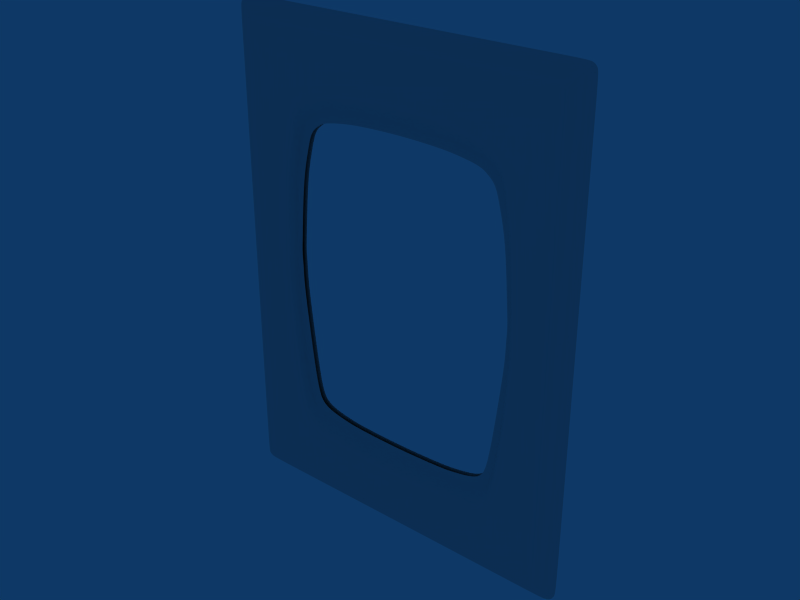 # Source: Ame_V.blend  (saved by Blender 2.49.2; exported with 4.5.12 LTS)
import bpy
from mathutils import Matrix  # noqa: F401  (used for matrix-valued properties, if any)

bpy.ops.wm.read_factory_settings(use_empty=True)
scene = bpy.context.scene
scene.name = 'Scene'

# ---- collections
col_collection_1 = bpy.data.collections.new('Collection 1'); scene.collection.children.link(col_collection_1)

# ---- world
world_world = bpy.data.worlds.new('World'); scene.world = world_world
world_world.color = (0.05656, 0.2208, 0.4)
world_world.use_sun_shadow = False
world_world.sun_shadow_jitter_overblur = 0.0
world_world.cycles.sampling_method = 'MANUAL'
world_world.cycles.sample_map_resolution = 256

# ---- meshes
me_cube = bpy.data.meshes.new('Cube')
me_cube.from_pydata([(-19.55, -1.077, 54.36), (19.55, -1.077, 54.36), (-19.55, 1.077, 54.36), (19.55, 1.077, 54.36), (-19.55, -1.077, 0.6787), (19.55, -1.077, 0.6787), (-19.55, 1.077, 0.6787), (19.55, 1.077, 0.6787), (-18.37, -1.745, 53.14), (18.37, -1.745, 53.14), (-18.37, 1.745, 53.14), (18.37, 1.745, 53.14), (-18.37, -1.745, 1.9), (18.37, -1.745, 1.9), (-18.37, 1.745, 1.9), (18.37, 1.745, 1.9), (-19.9, -0.2373, 54.76), (19.9, -0.2373, 54.76), (-19.9, 0.2373, 54.76), (19.9, 0.2373, 54.76), (-19.9, -0.2373, 0.2795), (19.9, -0.2373, 0.2795), (-19.9, 0.2373, 0.2795), (19.9, 0.2373, 0.2795), (-19.85, -1.12e-08, 54.71), (19.85, -1.12e-08, 54.71), (-19.85, -1.12e-08, 0.3306), (19.85, -1.12e-08, 0.3306), (-19.74, -0.6329, 54.57), (19.74, -0.6329, 54.57), (-19.74, 0.6329, 54.57), (19.74, 0.6329, 54.57), (-19.74, -0.6329, 0.4702), (19.74, -0.6329, 0.4702), (-19.74, 0.6329, 0.4702), (19.74, 0.6329, 0.4702), (-18.99, -1.461, 53.79), (18.99, -1.461, 53.79), (-18.99, 1.461, 53.79), (18.99, 1.461, 53.79), (-18.99, -1.461, 1.25), (18.99, -1.461, 1.25), (-18.99, 1.461, 1.25), (18.99, 1.461, 1.25), (-18.36, -1.724, 52.81), (18.36, -1.724, 52.81), (-18.36, 1.724, 52.81), (18.36, 1.724, 52.81), (-18.36, -1.724, 2.229), (18.36, -1.724, 2.229), (-18.36, 1.724, 2.229), (18.36, 1.724, 2.229), (-20.13, -0.2373, 54.16), (20.13, -0.2373, 54.16), (-20.13, 0.2373, 54.16), (20.13, 0.2373, 54.16), (-20.13, -0.2373, 0.8818), (20.13, -0.2373, 0.8818), (-20.13, 0.2373, 0.8818), (20.13, 0.2373, 0.8818), (-20.01, -0.6329, 54.07), (20.01, -0.6329, 54.07), (-20.01, 0.6329, 54.07), (20.01, 0.6329, 54.07), (-20.01, -0.6329, 0.9677), (20.01, -0.6329, 0.9677), (-20.01, 0.6329, 0.9677), (20.01, 0.6329, 0.9677), (-18.01, -1.724, 53.15), (18.01, -1.724, 53.15), (-18.01, 1.724, 53.15), (18.01, 1.724, 53.15), (-18.01, -1.724, 1.886), (18.01, -1.724, 1.886), (-18.01, 1.724, 1.886), (18.01, 1.724, 1.886), (-19.39, -1.12e-08, 55.01), (19.39, -1.12e-08, 55.01), (-19.39, -1.12e-08, 0.03264), (19.39, -1.12e-08, 0.03264), (-18.01, -1.724, 52.81), (18.01, -1.724, 52.81), (-18.01, 1.724, 52.81), (18.01, 1.724, 52.81), (-18.01, -1.724, 2.229), (18.01, -1.724, 2.229), (-18.01, 1.724, 2.229), (18.01, 1.724, 2.229), (-19.12, -1.056, 54.59), (19.12, -1.056, 54.59), (-19.12, 1.056, 54.59), (19.12, 1.056, 54.59), (-19.12, -1.056, 0.453), (19.12, -1.056, 0.453), (-19.12, 1.056, 0.453), (19.12, 1.056, 0.453), (-18.59, -1.44, 53.9), (18.59, -1.44, 53.9), (-18.59, 1.44, 53.9), (18.59, 1.44, 53.9), (-18.59, -1.44, 1.137), (18.59, -1.44, 1.137), (-18.59, 1.44, 1.137), (18.59, 1.44, 1.137), (-19.39, -0.2373, 55.01), (19.39, -0.2373, 55.01), (-19.39, 0.2373, 55.01), (19.39, 0.2373, 55.01), (-19.39, -0.2373, 0.03264), (19.39, -0.2373, 0.03264), (-19.39, 0.2373, 0.03264), (19.39, 0.2373, 0.03264), (-19.29, -0.6329, 54.86), (19.29, -0.6329, 54.86), (-19.29, 0.6329, 54.86), (19.29, 0.6329, 54.86), (-19.29, -0.6329, 0.1813), (19.29, -0.6329, 0.1813), (-19.29, 0.6329, 0.1813), (19.29, 0.6329, 0.1813), (-18.18, -1.735, 53.15), (18.18, -1.735, 53.15), (-18.18, 1.735, 53.15), (18.18, 1.735, 53.15), (-18.18, -1.735, 1.893), (18.18, -1.735, 1.893), (-18.18, 1.735, 1.893), (18.18, 1.735, 1.893), (-19.33, -1.067, 54.47), (19.33, -1.067, 54.47), (-19.33, 1.067, 54.47), (19.33, 1.067, 54.47), (-19.33, -1.067, 0.5675), (19.33, -1.067, 0.5675), (-19.33, 1.067, 0.5675), (19.33, 1.067, 0.5675), (-19.69, -0.2373, 54.89), (19.69, -0.2373, 54.89), (-19.69, 0.2373, 54.89), (19.69, 0.2373, 54.89), (-19.69, -0.2373, 0.1482), (19.69, -0.2373, 0.1482), (-19.69, 0.2373, 0.1482), (19.69, 0.2373, 0.1482), (-18.79, -1.451, 53.85), (18.79, -1.451, 53.85), (-18.79, 1.451, 53.85), (18.79, 1.451, 53.85), (-18.79, -1.451, 1.193), (18.79, -1.451, 1.193), (-18.79, 1.451, 1.193), (18.79, 1.451, 1.193), (-19.52, -0.6329, 54.7), (19.52, -0.6329, 54.7), (-19.52, 0.6329, 54.7), (19.52, 0.6329, 54.7), (-19.52, -0.6329, 0.3369), (19.52, -0.6329, 0.3369), (-19.52, 0.6329, 0.3369), (19.52, 0.6329, 0.3369), (-19.62, -1.12e-08, 54.85), (19.62, -1.12e-08, 54.85), (-19.62, -1.12e-08, 0.1913), (19.62, -1.12e-08, 0.1913), (-19.71, -1.068, 54.19), (19.71, -1.068, 54.19), (-19.71, 1.068, 54.19), (19.71, 1.068, 54.19), (-19.71, -1.068, 0.8459), (19.71, -1.068, 0.8459), (-19.71, 1.068, 0.8459), (19.71, 1.068, 0.8459), (-18.36, -1.736, 52.99), (18.36, -1.736, 52.99), (-18.36, 1.736, 52.99), (18.36, 1.736, 52.99), (-18.36, -1.736, 2.046), (18.36, -1.736, 2.046), (-18.36, 1.736, 2.046), (18.36, 1.736, 2.046), (-20.04, -0.2373, 54.52), (20.04, -0.2373, 54.52), (-20.04, 0.2373, 54.52), (20.04, 0.2373, 54.52), (-20.04, -0.2373, 0.5215), (20.04, -0.2373, 0.5215), (-20.04, 0.2373, 0.5215), (20.04, 0.2373, 0.5215), (-19.97, -1.12e-08, 54.52), (19.97, -1.12e-08, 54.52), (-19.97, -1.12e-08, 0.5215), (19.97, -1.12e-08, 0.5215), (-19.9, -0.6329, 54.39), (19.9, -0.6329, 54.39), (-19.9, 0.6329, 54.39), (19.9, 0.6329, 54.39), (-19.9, -0.6329, 0.65), (19.9, -0.6329, 0.65), (-19.9, 0.6329, 0.65), (19.9, 0.6329, 0.65), (-19.11, -1.452, 53.63), (19.11, -1.452, 53.63), (-19.11, 1.452, 53.63), (19.11, 1.452, 53.63), (-19.11, -1.452, 1.41), (19.11, -1.452, 1.41), (-19.11, 1.452, 1.41), (19.11, 1.452, 1.41), (-18.01, -1.724, 53.0), (18.01, -1.724, 53.0), (-18.01, 1.724, 53.0), (18.01, 1.724, 53.0), (-18.01, -1.724, 2.039), (18.01, -1.724, 2.039), (-18.01, 1.724, 2.039), (18.01, 1.724, 2.039), (-18.18, -1.73, 53.0), (18.18, -1.73, 53.0), (-18.18, 1.73, 53.0), (18.18, 1.73, 53.0), (-18.18, -1.73, 2.043), (18.18, -1.73, 2.043), (-18.18, 1.73, 2.043), (18.18, 1.73, 2.043), (-19.11, -1.44, 53.41), (19.11, -1.44, 53.41), (-19.11, 1.44, 53.41), (19.11, 1.44, 53.41), (-19.11, -1.44, 1.628), (19.11, -1.44, 1.628), (-19.11, 1.44, 1.628), (19.11, 1.44, 1.628), (-20.13, -1.12e-08, 54.16), (20.13, -1.12e-08, 54.16), (-20.13, -1.12e-08, 0.8818), (20.13, -1.12e-08, 0.8818), (-19.83, -1.056, 53.91), (19.83, -1.056, 53.91), (-19.83, 1.056, 53.91), (19.83, 1.056, 53.91), (-19.83, -1.056, 1.132), (19.83, -1.056, 1.132), (-19.83, 1.056, 1.132), (19.83, 1.056, 1.132), (-18.18, -1.724, 52.81), (18.18, -1.724, 52.81), (-18.18, 1.724, 52.81), (18.18, 1.724, 52.81), (-18.18, -1.724, 2.229), (18.18, -1.724, 2.229), (-18.18, 1.724, 2.229), (18.18, 1.724, 2.229), (-12.04, -1.76, 45.78), (12.04, -1.76, 45.78), (-12.04, 1.76, 45.78), (12.04, 1.76, 45.78), (-12.04, -1.76, 8.616), (12.04, -1.76, 8.616), (-12.04, 1.76, 8.616), (12.04, 1.76, 8.616), (0.0, -1.12e-08, 55.01), (0.0, -1.12e-08, 0.03264), (0.0, -1.724, 52.81), (0.0, 1.724, 52.81), (0.0, -1.724, 2.229), (0.0, 1.724, 2.229), (0.0, -1.724, 53.15), (0.0, 1.724, 53.15), (0.0, -1.724, 1.886), (0.0, 1.724, 1.886), (0.0, -1.724, 53.0), (0.0, 1.724, 53.0), (0.0, -1.724, 2.039), (0.0, 1.724, 2.039), (0.0, -1.44, 53.9), (0.0, 1.44, 53.9), (0.0, -1.44, 1.137), (0.0, 1.44, 1.137), (0.0, -0.2373, 55.01), (0.0, 0.2373, 55.01), (0.0, -0.2373, 0.03264), (0.0, 0.2373, 0.03264), (0.0, -1.056, 54.59), (0.0, 1.056, 54.59), (0.0, -1.056, 0.453), (0.0, 1.056, 0.453), (0.0, -0.6329, 54.86), (0.0, 0.6329, 54.86), (0.0, -0.6329, 0.1813), (0.0, 0.6329, 0.1813), (0.0, -1.785, 47.98), (0.0, 1.785, 47.98), (0.0, -1.785, 6.791), (0.0, 1.785, 6.791), (-8.75, -1.12e-08, 55.01), (8.75, -1.12e-08, 55.01), (-8.75, -1.12e-08, 0.03264), (8.75, -1.12e-08, 0.03264), (-8.75, -1.724, 52.81), (8.75, -1.724, 52.81), (-8.75, 1.724, 52.81), (8.75, 1.724, 52.81), (-8.75, -1.724, 2.229), (8.75, -1.724, 2.229), (-8.75, 1.724, 2.229), (8.75, 1.724, 2.229), (-8.75, -1.724, 53.15), (8.75, -1.724, 53.15), (-8.75, 1.724, 53.15), (8.75, 1.724, 53.15), (-8.75, -1.724, 1.886), (8.75, -1.724, 1.886), (-8.75, 1.724, 1.886), (8.75, 1.724, 1.886), (-8.75, -1.724, 53.0), (8.75, -1.724, 53.0), (-8.75, 1.724, 53.0), (8.75, 1.724, 53.0), (-8.75, -1.724, 2.039), (8.75, -1.724, 2.039), (-8.75, 1.724, 2.039), (8.75, 1.724, 2.039), (-8.75, -1.44, 53.9), (8.75, -1.44, 53.9), (-8.75, 1.44, 53.9), (8.75, 1.44, 53.9), (-8.75, -1.44, 1.137), (8.75, -1.44, 1.137), (-8.75, 1.44, 1.137), (8.75, 1.44, 1.137), (-8.75, -0.2373, 55.01), (8.75, -0.2373, 55.01), (-8.75, 0.2373, 55.01), (8.75, 0.2373, 55.01), (-8.75, -0.2373, 0.03264), (8.75, -0.2373, 0.03264), (-8.75, 0.2373, 0.03264), (8.75, 0.2373, 0.03264), (-8.75, -1.056, 54.59), (8.75, -1.056, 54.59), (-8.75, 1.056, 54.59), (8.75, 1.056, 54.59), (-8.75, -1.056, 0.453), (8.75, -1.056, 0.453), (-8.75, 1.056, 0.453), (8.75, 1.056, 0.453), (-8.75, -0.6329, 54.86), (8.75, -0.6329, 54.86), (-8.75, 0.6329, 54.86), (8.75, 0.6329, 54.86), (-8.75, -0.6329, 0.1813), (8.75, -0.6329, 0.1813), (-8.75, 0.6329, 0.1813), (8.75, 0.6329, 0.1813), (-7.06, -1.769, 47.53), (7.06, -1.769, 47.53), (-7.06, 1.769, 47.53), (7.06, 1.769, 47.53), (-7.06, -1.769, 7.177), (7.06, -1.769, 7.177), (-7.06, 1.769, 7.177), (7.06, 1.769, 7.177), (-19.11, -1.44, 27.52), (19.11, -1.44, 27.52), (-19.11, 1.44, 27.52), (19.11, 1.44, 27.52), (-20.13, -1.12e-08, 27.52), (20.13, -1.12e-08, 27.52), (-19.83, -1.056, 27.52), (19.83, -1.056, 27.52), (-19.83, 1.056, 27.52), (19.83, 1.056, 27.52), (-18.18, -1.724, 27.52), (18.18, -1.724, 27.52), (-18.18, 1.724, 27.52), (18.18, 1.724, 27.52), (-18.36, -1.724, 27.52), (18.36, -1.724, 27.52), (-18.36, 1.724, 27.52), (18.36, 1.724, 27.52), (-20.13, -0.2373, 27.52), (20.13, -0.2373, 27.52), (-20.13, 0.2373, 27.52), (20.13, 0.2373, 27.52), (-20.01, -0.6329, 27.52), (20.01, -0.6329, 27.52), (-20.01, 0.6329, 27.52), (20.01, 0.6329, 27.52), (-18.01, -1.724, 27.52), (18.01, -1.724, 27.52), (-18.01, 1.724, 27.52), (18.01, 1.724, 27.52), (-14.37, -1.753, 25.31), (14.37, -1.753, 25.31), (-14.37, 1.753, 25.31), (14.37, 1.753, 25.31), (-19.11, -1.44, 45.13), (19.11, -1.44, 45.13), (-19.11, 1.44, 45.13), (19.11, 1.44, 45.13), (-19.11, -1.44, 9.045), (19.11, -1.44, 9.045), (-19.11, 1.44, 9.045), (19.11, 1.44, 9.045), (-20.13, -1.12e-08, 45.13), (20.13, -1.12e-08, 45.13), (-19.83, -1.056, 45.13), (19.83, -1.056, 45.13), (-19.83, 1.056, 45.13), (19.83, 1.056, 45.13), (-18.18, -1.724, 45.13), (18.18, -1.724, 45.13), (-18.18, 1.724, 45.13), (18.18, 1.724, 45.13), (-18.36, -1.724, 45.13), (18.36, -1.724, 45.13), (-18.36, 1.724, 45.13), (18.36, 1.724, 45.13), (-20.13, -0.2373, 45.13), (20.13, -0.2373, 45.13), (-20.13, 0.2373, 45.13), (20.13, 0.2373, 45.13), (-20.01, -0.6329, 45.13), (20.01, -0.6329, 45.13), (-20.01, 0.6329, 45.13), (20.01, 0.6329, 45.13), (-18.01, -1.724, 45.13), (18.01, -1.724, 45.13), (-18.01, 1.724, 45.13), (18.01, 1.724, 45.13), (-13.21, -1.753, 41.98), (13.21, -1.753, 41.98), (-13.21, 1.753, 41.98), (13.21, 1.753, 41.98), (-15.49, -1.12e-08, 55.01), (15.49, -1.12e-08, 55.01), (-15.49, -1.12e-08, 0.03264), (15.49, -1.12e-08, 0.03264), (-14.83, -1.724, 52.81), (14.83, -1.724, 52.81), (-14.83, 1.724, 52.81), (14.83, 1.724, 52.81), (-14.83, -1.724, 2.229), (14.83, -1.724, 2.229), (-14.83, 1.724, 2.229), (14.83, 1.724, 2.229), (-14.83, -1.724, 53.15), (14.83, -1.724, 53.15), (-14.83, 1.724, 53.15), (14.83, 1.724, 53.15), (-14.83, -1.724, 1.886), (14.83, -1.724, 1.886), (-14.83, 1.724, 1.886), (14.83, 1.724, 1.886), (-14.83, -1.724, 53.0), (14.83, -1.724, 53.0), (-14.83, 1.724, 53.0), (14.83, 1.724, 53.0), (-14.83, -1.724, 2.039), (14.83, -1.724, 2.039), (-14.83, 1.724, 2.039), (14.83, 1.724, 2.039), (-15.1, -1.44, 53.9), (15.1, -1.44, 53.9), (-15.1, 1.44, 53.9), (15.1, 1.44, 53.9), (-15.1, -1.44, 1.137), (15.1, -1.44, 1.137), (-15.1, 1.44, 1.137), (15.1, 1.44, 1.137), (-15.49, -0.2373, 55.01), (15.49, -0.2373, 55.01), (-15.49, 0.2373, 55.01), (15.49, 0.2373, 55.01), (-15.49, -0.2373, 0.03264), (15.49, -0.2373, 0.03264), (-15.49, 0.2373, 0.03264), (15.49, 0.2373, 0.03264), (-15.36, -1.056, 54.59), (15.36, -1.056, 54.59), (-15.36, 1.056, 54.59), (15.36, 1.056, 54.59), (-15.36, -1.056, 0.453), (15.36, -1.056, 0.453), (-15.36, 1.056, 0.453), (15.36, 1.056, 0.453), (-15.44, -0.6329, 54.86), (15.44, -0.6329, 54.86), (-15.44, 0.6329, 54.86), (15.44, 0.6329, 54.86), (-15.44, -0.6329, 0.1813), (15.44, -0.6329, 0.1813), (-15.44, 0.6329, 0.1813), (15.44, 0.6329, 0.1813), (-10.77, -1.775, 46.69), (10.77, -1.775, 46.69), (-10.77, 1.775, 46.69), (10.77, 1.775, 46.69), (-10.83, -1.775, 7.649), (10.83, -1.775, 7.649), (-10.83, 1.775, 7.649), (10.83, 1.775, 7.649), (-19.11, -1.44, 49.68), (19.11, -1.44, 49.68), (-19.11, 1.44, 49.68), (19.11, 1.44, 49.68), (-20.13, -1.12e-08, 50.06), (20.13, -1.12e-08, 50.06), (-19.83, -1.056, 49.93), (19.83, -1.056, 49.93), (-19.83, 1.056, 49.93), (19.83, 1.056, 49.93), (-18.18, -1.724, 49.38), (18.18, -1.724, 49.38), (-18.18, 1.724, 49.38), (18.18, 1.724, 49.38), (-18.36, -1.724, 49.38), (18.36, -1.724, 49.38), (-18.36, 1.724, 49.38), (18.36, 1.724, 49.38), (-20.13, -0.2373, 50.06), (20.13, -0.2373, 50.06), (-20.13, 0.2373, 50.06), (20.13, 0.2373, 50.06), (-20.01, -0.6329, 50.01), (20.01, -0.6329, 50.01), (-20.01, 0.6329, 50.01), (20.01, 0.6329, 50.01), (-18.01, -1.724, 49.38), (18.01, -1.724, 49.38), (-18.01, 1.724, 49.38), (18.01, 1.724, 49.38), (-12.85, -1.776, 44.27), (12.85, -1.776, 44.27), (-12.85, 1.776, 44.27), (12.85, 1.776, 44.27), (-12.23, -1.76, 46.0), (12.23, -1.76, 46.0), (-12.23, 1.76, 46.0), (12.23, 1.76, 46.0), (-12.23, -1.76, 8.391), (12.23, -1.76, 8.391), (-12.23, 1.76, 8.391), (12.23, 1.76, 8.391), (0.0, -1.785, 48.19), (0.0, 1.785, 48.19), (0.0, -1.785, 6.583), (0.0, 1.785, 6.583), (-7.06, -1.769, 47.74), (7.06, -1.769, 47.74), (-7.06, 1.769, 47.74), (7.06, 1.769, 47.74), (-7.06, -1.769, 6.963), (7.06, -1.769, 6.963), (-7.06, 1.769, 6.963), (7.06, 1.769, 6.963), (-14.62, -1.753, 25.3), (14.62, -1.753, 25.3), (-14.62, 1.753, 25.3), (14.62, 1.753, 25.3), (-13.4, -1.753, 42.05), (13.4, -1.753, 42.05), (-13.4, 1.753, 42.05), (13.4, 1.753, 42.05), (-10.94, -1.776, 46.91), (10.94, -1.776, 46.91), (-10.94, 1.776, 46.91), (10.94, 1.776, 46.91), (-10.92, -1.776, 7.461), (10.92, -1.776, 7.461), (-10.92, 1.776, 7.461), (10.92, 1.776, 7.461), (-13.04, -1.777, 44.4), (13.04, -1.777, 44.4), (-13.04, 1.777, 44.4), (13.04, 1.777, 44.4), (-19.11, -1.44, 33.65), (19.11, -1.44, 33.65), (-19.11, 1.44, 33.65), (19.11, 1.44, 33.65), (-20.13, -1.12e-08, 33.65), (20.13, -1.12e-08, 33.65), (-19.83, -1.056, 33.65), (19.83, -1.056, 33.65), (-19.83, 1.056, 33.65), (19.83, 1.056, 33.65), (-18.18, -1.724, 33.65), (18.18, -1.724, 33.65), (-18.18, 1.724, 33.65), (18.18, 1.724, 33.65), (-18.18, -1.724, 9.345), (18.18, -1.724, 9.345), (-18.18, 1.724, 9.345), (18.18, 1.724, 9.345), (-18.36, -1.724, 33.65), (18.36, -1.724, 33.65), (-18.36, 1.724, 33.65), (18.36, 1.724, 33.65), (-20.13, -0.2373, 33.65), (20.13, -0.2373, 33.65), (-20.13, 0.2373, 33.65), (20.13, 0.2373, 33.65), (-20.13, -0.2373, 8.672), (20.13, -0.2373, 8.672), (-20.13, 0.2373, 8.672), (20.13, 0.2373, 8.672), (-20.01, -0.6329, 33.65), (20.01, -0.6329, 33.65), (-20.01, 0.6329, 33.65), (20.01, 0.6329, 33.65), (-18.01, -1.724, 33.65), (18.01, -1.724, 33.65), (-18.01, 1.724, 33.65), (18.01, 1.724, 33.65), (-14.28, -1.753, 31.11), (14.28, -1.753, 31.11), (-14.28, 1.753, 31.11), (14.28, 1.753, 31.11), (-13.01, -1.776, 10.29), (13.01, -1.776, 10.29), (-13.01, 1.776, 10.29), (13.01, 1.776, 10.29), (-14.53, -1.753, 31.13), (14.53, -1.753, 31.13), (-14.53, 1.753, 31.13), (14.53, 1.753, 31.13), (-19.11, -1.44, 41.7), (19.11, -1.44, 41.7), (-19.11, 1.44, 41.7), (19.11, 1.44, 41.7), (-20.13, -1.12e-08, 41.7), (20.13, -1.12e-08, 41.7), (-19.83, -1.056, 41.7), (19.83, -1.056, 41.7), (-19.83, 1.056, 41.7), (19.83, 1.056, 41.7), (-18.18, -1.724, 41.7), (18.18, -1.724, 41.7), (-18.18, 1.724, 41.7), (18.18, 1.724, 41.7), (-18.36, -1.724, 41.7), (18.36, -1.724, 41.7), (-18.36, 1.724, 41.7), (18.36, 1.724, 41.7), (-18.36, -1.724, 9.345), (18.36, -1.724, 9.345), (-18.36, 1.724, 9.345), (18.36, 1.724, 9.345), (-20.13, -0.2373, 41.7), (20.13, -0.2373, 41.7), (-20.13, 0.2373, 41.7), (20.13, 0.2373, 41.7), (-20.01, -0.6329, 41.7), (20.01, -0.6329, 41.7), (-20.01, 0.6329, 41.7), (20.01, 0.6329, 41.7), (-20.01, -0.6329, 8.715), (20.01, -0.6329, 8.715), (-20.01, 0.6329, 8.715), (20.01, 0.6329, 8.715), (-18.01, -1.724, 41.7), (18.01, -1.724, 41.7), (-18.01, 1.724, 41.7), (18.01, 1.724, 41.7), (-13.82, -1.766, 38.74), (13.82, -1.766, 38.74), (-13.82, 1.766, 38.74), (13.82, 1.766, 38.74), (-14.05, -1.766, 38.8), (14.05, -1.766, 38.8), (-14.05, 1.766, 38.8), (14.05, 1.766, 38.8), (-6.169, -1.12e-08, 55.01), (6.169, -1.12e-08, 55.01), (-6.169, -1.12e-08, 0.03264), (6.169, -1.12e-08, 0.03264), (-6.169, -1.724, 52.81), (6.169, -1.724, 52.81), (-6.169, 1.724, 52.81), (6.169, 1.724, 52.81), (-6.169, -1.724, 2.229), (6.169, -1.724, 2.229), (-6.169, 1.724, 2.229), (6.169, 1.724, 2.229), (-6.169, -1.724, 53.15), (6.169, -1.724, 53.15), (-6.169, 1.724, 53.15), (6.169, 1.724, 53.15), (-6.169, -1.724, 1.886), (6.169, -1.724, 1.886), (-6.169, 1.724, 1.886), (6.169, 1.724, 1.886), (-6.169, -1.724, 53.0), (6.169, -1.724, 53.0), (-6.169, 1.724, 53.0), (6.169, 1.724, 53.0), (-6.169, -1.724, 2.039), (6.169, -1.724, 2.039), (-6.169, 1.724, 2.039), (6.169, 1.724, 2.039), (-6.169, -1.44, 53.9), (6.169, -1.44, 53.9), (-6.169, 1.44, 53.9), (6.169, 1.44, 53.9), (-6.169, -1.44, 1.137), (6.169, -1.44, 1.137), (-6.169, 1.44, 1.137), (6.169, 1.44, 1.137), (-6.169, -0.2373, 55.01), (6.169, -0.2373, 55.01), (-6.169, 0.2373, 55.01), (6.169, 0.2373, 55.01), (-6.169, -0.2373, 0.03264), (6.169, -0.2373, 0.03264), (-6.169, 0.2373, 0.03264), (6.169, 0.2373, 0.03264), (-6.169, -1.056, 54.59), (6.169, -1.056, 54.59), (-6.169, 1.056, 54.59), (6.169, 1.056, 54.59), (-6.169, -1.056, 0.453), (6.169, -1.056, 0.453), (-6.169, 1.056, 0.453), (6.169, 1.056, 0.453), (-6.169, -0.6329, 54.86), (6.169, -0.6329, 54.86), (-6.169, 0.6329, 54.86), (6.169, 0.6329, 54.86), (-6.169, -0.6329, 0.1813), (6.169, -0.6329, 0.1813), (-6.169, 0.6329, 0.1813), (6.169, 0.6329, 0.1813), (-4.635, -1.777, 47.79), (4.635, -1.777, 47.79), (-4.635, 1.777, 47.79), (4.635, 1.777, 47.79), (-4.378, -1.777, 6.981), (4.378, -1.777, 6.981), (-4.378, 1.777, 6.981), (4.378, 1.777, 6.981), (-4.624, -1.777, 48.0), (4.624, -1.777, 48.0), (-4.624, 1.777, 48.0), (4.624, 1.777, 48.0), (-4.365, -1.777, 6.77), (4.365, -1.777, 6.77), (-4.365, 1.777, 6.77), (4.365, 1.777, 6.77), (-19.11, -1.44, 35.86), (19.11, -1.44, 35.86), (-19.11, 1.44, 35.86), (19.11, 1.44, 35.86), (-20.13, -1.12e-08, 35.86), (20.13, -1.12e-08, 35.86), (-20.13, -1.12e-08, 8.672), (20.13, -1.12e-08, 8.672), (-19.83, -1.056, 35.86), (19.83, -1.056, 35.86), (-19.83, 1.056, 35.86), (19.83, 1.056, 35.86), (-18.18, -1.724, 35.86), (18.18, -1.724, 35.86), (-18.18, 1.724, 35.86), (18.18, 1.724, 35.86), (-18.36, -1.724, 35.86), (18.36, -1.724, 35.86), (-18.36, 1.724, 35.86), (18.36, 1.724, 35.86), (-20.13, -0.2373, 35.86), (20.13, -0.2373, 35.86), (-20.13, 0.2373, 35.86), (20.13, 0.2373, 35.86), (-20.01, -0.6329, 35.86), (20.01, -0.6329, 35.86), (-20.01, 0.6329, 35.86), (20.01, 0.6329, 35.86), (-18.01, -1.724, 35.86), (18.01, -1.724, 35.86), (-18.01, 1.724, 35.86), (18.01, 1.724, 35.86), (-14.17, -1.753, 33.54), (14.17, -1.753, 33.54), (-14.17, 1.753, 33.54), (14.17, 1.753, 33.54), (-14.41, -1.753, 33.57), (14.41, -1.753, 33.57), (-14.41, 1.753, 33.57), (14.41, 1.753, 33.57), (-19.11, -1.44, 29.51), (19.11, -1.44, 29.51), (-19.11, 1.44, 29.51), (19.11, 1.44, 29.51), (-20.13, -1.12e-08, 29.51), (20.13, -1.12e-08, 29.51), (-19.83, -1.056, 29.51), (19.83, -1.056, 29.51), (-19.83, 1.056, 29.51), (19.83, 1.056, 29.51), (-18.18, -1.724, 29.51), (18.18, -1.724, 29.51), (-18.18, 1.724, 29.51), (18.18, 1.724, 29.51), (-18.36, -1.724, 29.51), (18.36, -1.724, 29.51), (-18.36, 1.724, 29.51), (18.36, 1.724, 29.51), (-20.13, -0.2373, 29.51), (20.13, -0.2373, 29.51), (-20.13, 0.2373, 29.51), (20.13, 0.2373, 29.51), (-20.01, -0.6329, 29.51), (20.01, -0.6329, 29.51), (-20.01, 0.6329, 29.51), (20.01, 0.6329, 29.51), (-18.01, -1.724, 29.51), (18.01, -1.724, 29.51), (-18.01, 1.724, 29.51), (18.01, 1.724, 29.51), (-14.4, -1.753, 27.2), (14.4, -1.753, 27.2), (-14.4, 1.753, 27.2), (14.4, 1.753, 27.2), (-14.64, -1.753, 27.2), (14.64, -1.753, 27.2), (-14.64, 1.753, 27.2), (14.64, 1.753, 27.2), (-19.83, -1.056, 8.797), (19.83, -1.056, 8.797), (-19.83, 1.056, 8.797), (19.83, 1.056, 8.797), (-18.01, -1.724, 9.345), (18.01, -1.724, 9.345), (-18.01, 1.724, 9.345), (18.01, 1.724, 9.345), (-13.19, -1.777, 10.16), (13.19, -1.777, 10.16), (-13.19, 1.777, 10.16), (13.19, 1.777, 10.16), (-18.01, -1.724, 20.46), (18.01, -1.724, 20.46), (-18.01, 1.724, 20.46), (18.01, 1.724, 20.46), (-14.01, -1.762, 18.63), (14.01, -1.762, 18.63), (-14.01, 1.762, 18.63), (14.01, 1.762, 18.63), (-20.01, -0.6329, 20.46), (20.01, -0.6329, 20.46), (-20.01, 0.6329, 20.46), (20.01, 0.6329, 20.46), (-18.36, -1.724, 20.46), (18.36, -1.724, 20.46), (-18.36, 1.724, 20.46), (18.36, 1.724, 20.46), (-18.18, -1.724, 20.46), (18.18, -1.724, 20.46), (-18.18, 1.724, 20.46), (18.18, 1.724, 20.46), (-20.13, -1.12e-08, 20.46), (20.13, -1.12e-08, 20.46), (-19.11, -1.44, 20.46), (19.11, -1.44, 20.46), (-19.11, 1.44, 20.46), (19.11, 1.44, 20.46), (-19.83, -1.056, 20.46), (19.83, -1.056, 20.46), (-19.83, 1.056, 20.46), (19.83, 1.056, 20.46), (-14.23, -1.762, 18.59), (14.23, -1.762, 18.59), (-14.23, 1.762, 18.59), (14.23, 1.762, 18.59), (-20.13, -0.2373, 20.46), (20.13, -0.2373, 20.46), (-20.13, 0.2373, 20.46), (20.13, 0.2373, 20.46), (-19.11, -1.44, 31.58), (19.11, -1.44, 31.58), (-19.11, 1.44, 31.58), (19.11, 1.44, 31.58), (-20.13, -1.12e-08, 31.58), (20.13, -1.12e-08, 31.58), (-19.83, -1.056, 31.58), (19.83, -1.056, 31.58), (-19.83, 1.056, 31.58), (19.83, 1.056, 31.58), (-18.18, -1.724, 31.58), (18.18, -1.724, 31.58), (-18.18, 1.724, 31.58), (18.18, 1.724, 31.58), (-18.36, -1.724, 31.58), (18.36, -1.724, 31.58), (-18.36, 1.724, 31.58), (18.36, 1.724, 31.58), (-20.13, -0.2373, 31.58), (20.13, -0.2373, 31.58), (-20.13, 0.2373, 31.58), (20.13, 0.2373, 31.58), (-20.01, -0.6329, 31.58), (20.01, -0.6329, 31.58), (-20.01, 0.6329, 31.58), (20.01, 0.6329, 31.58), (-18.01, -1.724, 31.58), (18.01, -1.724, 31.58), (-18.01, 1.724, 31.58), (18.01, 1.724, 31.58), (-14.34, -1.753, 29.16), (14.34, -1.753, 29.16), (-14.34, 1.753, 29.16), (14.34, 1.753, 29.16), (-14.59, -1.753, 29.16), (14.59, -1.753, 29.16), (-14.59, 1.753, 29.16), (14.59, 1.753, 29.16), (-16.4, -1.742, 51.07), (16.4, -1.742, 51.07), (-16.4, 1.742, 51.07), (16.4, 1.742, 51.07), (-16.4, -1.742, 3.651), (16.4, -1.742, 3.651), (-16.4, 1.742, 3.651), (16.4, 1.742, 3.651), (0.0, -1.754, 2.734), (0.0, 1.754, 2.734), (-8.776, -1.746, 51.96), (8.776, -1.746, 51.96), (-8.776, 1.746, 51.96), (8.776, 1.746, 51.96), (-8.005, -1.746, 2.927), (8.005, -1.746, 2.927), (-8.005, 1.746, 2.927), (8.005, 1.746, 2.927), (-17.53, -1.739, 26.4), (17.53, -1.739, 26.4), (-17.53, 1.739, 26.4), (17.53, 1.739, 26.4), (-16.95, -1.739, 44.76), (16.95, -1.739, 44.76), (-16.95, 1.739, 44.76), (16.95, 1.739, 44.76), (-13.74, -1.749, 51.53), (13.74, -1.749, 51.53), (-13.74, 1.749, 51.53), (13.74, 1.749, 51.53), (-13.74, -1.749, 3.18), (13.74, -1.749, 3.18), (-13.74, 1.749, 3.18), (13.74, 1.749, 3.18), (-16.78, -1.75, 48.34), (16.78, -1.75, 48.34), (-16.78, 1.75, 48.34), (16.78, 1.75, 48.34), (-17.49, -1.739, 32.79), (17.49, -1.739, 32.79), (-17.49, 1.739, 32.79), (17.49, 1.739, 32.79), (-17.26, -1.745, 41.19), (17.26, -1.745, 41.19), (-17.26, 1.745, 41.19), (17.26, 1.745, 41.19), (-5.071, -1.75, 2.829), (5.071, -1.75, 2.829), (-5.071, 1.75, 2.829), (5.071, 1.75, 2.829), (-17.43, -1.739, 35.27), (17.43, -1.739, 35.27), (-17.43, 1.739, 35.27), (17.43, 1.739, 35.27), (-17.54, -1.739, 28.48), (17.54, -1.739, 28.48), (-17.54, 1.739, 28.48), (17.54, 1.739, 28.48), (-16.85, -1.75, 8.534), (16.85, -1.75, 8.534), (-16.85, 1.75, 8.534), (16.85, 1.75, 8.534), (-17.34, -1.743, 19.04), (17.34, -1.743, 19.04), (-17.34, 1.743, 19.04), (17.34, 1.743, 19.04), (-17.51, -1.739, 30.64), (17.51, -1.739, 30.64), (-17.51, 1.739, 30.64), (17.51, 1.739, 30.64), (-5.247, -1.75, 52.17), (5.247, -1.75, 52.17), (-5.247, 1.75, 52.17), (5.247, 1.75, 52.17), (0.0, -1.753, 51.9), (0.0, 1.753, 51.9), (-11.82, -1.761, 45.06), (11.82, -1.761, 45.06), (-11.82, 1.761, 45.06), (11.82, 1.761, 45.06), (-10.6, -1.775, 45.93), (10.6, -1.775, 45.93), (-10.6, 1.775, 45.93), (10.6, 1.775, 45.93), (-7.037, -1.769, 46.74), (7.037, -1.769, 46.74), (-7.037, 1.769, 46.74), (7.037, 1.769, 46.74), (-11.82, -1.761, 9.35), (11.82, -1.761, 9.35), (-11.82, 1.761, 9.35), (11.82, 1.761, 9.35), (-10.66, -1.775, 8.421), (10.66, -1.775, 8.421), (-10.66, 1.775, 8.421), (10.66, 1.775, 8.421), (-12.95, -1.754, 41.41), (12.95, -1.754, 41.41), (-12.95, 1.754, 41.41), (12.95, 1.754, 41.41), (-13.54, -1.766, 38.29), (13.54, -1.766, 38.29), (-13.54, 1.766, 38.29), (13.54, 1.766, 38.29), (0.0, -1.784, 7.596), (0.0, 1.784, 7.596), (-4.46, -1.777, 7.779), (4.46, -1.777, 7.779), (-4.46, 1.777, 7.779), (4.46, 1.777, 7.779), (-13.97, -1.754, 30.97), (13.97, -1.754, 30.97), (-13.97, 1.754, 30.97), (13.97, 1.754, 30.97), (-13.87, -1.754, 33.3), (13.87, -1.754, 33.3), (-13.87, 1.754, 33.3), (13.87, 1.754, 33.3), (-14.06, -1.754, 25.39), (14.06, -1.754, 25.39), (-14.06, 1.754, 25.39), (14.06, 1.754, 25.39), (-14.09, -1.754, 27.2), (14.09, -1.754, 27.2), (-14.09, 1.754, 27.2), (14.09, 1.754, 27.2), (-14.03, -1.754, 29.09), (14.03, -1.754, 29.09), (-14.03, 1.754, 29.09), (14.03, 1.754, 29.09), (-12.75, -1.776, 10.95), (12.75, -1.776, 10.95), (-12.75, 1.776, 10.95), (12.75, 1.776, 10.95), (-13.71, -1.762, 18.97), (13.71, -1.762, 18.97), (-13.71, 1.762, 18.97), (13.71, 1.762, 18.97), (-7.037, -1.769, 7.967), (7.037, -1.769, 7.967), (-7.037, 1.769, 7.967), (7.037, 1.769, 7.967), (-4.707, -1.777, 46.99), (4.707, -1.777, 46.99), (-4.707, 1.777, 46.99), (4.707, 1.777, 46.99), (0.0, -1.784, 47.18), (0.0, 1.784, 47.18), (-12.6, -1.776, 43.61), (12.6, -1.776, 43.61), (-12.6, 1.776, 43.61), (12.6, 1.776, 43.61), (-10.47, -0.4336, 44.53), (10.47, -0.4336, 44.53), (-10.47, 0.4336, 44.53), (10.47, 0.4336, 44.53), (-11.59, -0.4205, 43.72), (11.59, -0.4205, 43.72), (-11.59, 0.4205, 43.72), (11.59, 0.4205, 43.72), (-7.191, -0.4282, 45.27), (7.191, -0.4282, 45.27), (-7.191, 0.4282, 45.27), (7.191, 0.4282, 45.27), (-10.52, -0.4336, 10.0), (10.52, -0.4336, 10.0), (-10.52, 0.4336, 10.0), (10.52, 0.4336, 10.0), (-11.59, -0.4205, 10.86), (11.59, -0.4205, 10.86), (-11.59, 0.4205, 10.86), (11.59, 0.4205, 10.86), (-13.17, -0.4259, 37.5), (13.17, -0.4259, 37.5), (-13.17, 0.4259, 37.5), (13.17, 0.4259, 37.5), (-12.63, -0.4143, 40.36), (12.63, -0.4143, 40.36), (-12.63, 0.4143, 40.36), (12.63, 0.4143, 40.36), (-4.819, -0.4352, 9.412), (4.819, -0.4352, 9.412), (-4.819, 0.4352, 9.412), (4.819, 0.4352, 9.412), (0.0, -0.4422, 9.244), (0.0, 0.4422, 9.244), (-13.47, -0.4143, 32.9), (13.47, -0.4143, 32.9), (-13.47, 0.4143, 32.9), (13.47, 0.4143, 32.9), (-13.57, -0.4143, 30.75), (13.57, -0.4143, 30.75), (-13.57, 0.4143, 30.75), (13.57, 0.4143, 30.75), (-13.66, -0.4143, 25.62), (13.66, -0.4143, 25.62), (-13.66, 0.4143, 25.62), (13.66, 0.4143, 25.62), (-13.68, -0.4143, 27.29), (13.68, -0.4143, 27.29), (-13.68, 0.4143, 27.29), (13.68, 0.4143, 27.29), (-13.63, -0.4143, 29.02), (13.63, -0.4143, 29.02), (-13.63, 0.4143, 29.02), (13.63, 0.4143, 29.02), (-12.45, -0.4348, 12.33), (12.45, -0.4348, 12.33), (-12.45, 0.4348, 12.33), (12.45, 0.4348, 12.33), (-13.33, -0.4221, 19.71), (13.33, -0.4221, 19.71), (-13.33, 0.4221, 19.71), (13.33, 0.4221, 19.71), (-7.191, -0.4282, 9.585), (7.191, -0.4282, 9.585), (-7.191, 0.4282, 9.585), (7.191, 0.4282, 9.585), (-5.046, -0.4352, 45.5), (5.046, -0.4352, 45.5), (-5.046, 0.4352, 45.5), (5.046, 0.4352, 45.5), (0.0, -0.4422, 45.67), (0.0, 0.4422, 45.67), (-12.31, -0.4348, 42.39), (12.31, -0.4348, 42.39), (-12.31, 0.4348, 42.39), (12.31, 0.4348, 42.39), (-9.53, -0.4183, 43.95), (9.53, -0.4183, 43.95), (-9.53, 0.4183, 43.95), (9.53, 0.4183, 43.95), (-10.32, -0.4397, 43.34), (10.32, -0.4397, 43.34), (-10.32, 0.4397, 43.34), (10.32, 0.4397, 43.34), (-7.053, -0.4183, 44.37), (7.053, -0.4183, 44.37), (-7.053, 0.4183, 44.37), (7.053, 0.4183, 44.37), (-9.426, -0.4183, 10.57), (9.426, -0.4183, 10.57), (-9.426, 0.4183, 10.57), (9.426, 0.4183, 10.57), (-10.76, -0.4183, 11.17), (10.76, -0.4183, 11.17), (-10.76, 0.4183, 11.17), (10.76, 0.4183, 11.17), (-12.44, -0.4183, 37.67), (12.44, -0.4183, 37.67), (-12.44, 0.4183, 37.67), (12.44, 0.4183, 37.67), (-11.73, -0.4183, 40.58), (11.73, -0.4183, 40.58), (-11.73, 0.4183, 40.58), (11.73, 0.4183, 40.58), (-5.364, -0.4183, 9.968), (5.364, -0.4183, 9.968), (-5.364, 0.4183, 9.968), (5.364, 0.4183, 9.968), (0.0, -0.4183, 9.797), (0.0, 0.4183, 9.797), (-12.85, -0.4183, 32.99), (12.85, -0.4183, 32.99), (-12.85, 0.4183, 32.99), (12.85, 0.4183, 32.99), (-13.0, -0.4183, 30.81), (13.0, -0.4183, 30.81), (-13.0, 0.4183, 30.81), (13.0, 0.4183, 30.81), (-13.07, -0.4183, 25.59), (13.07, -0.4183, 25.59), (-13.07, 0.4183, 25.59), (13.07, 0.4183, 25.59), (-13.03, -0.4183, 27.29), (13.03, -0.4183, 27.29), (-13.03, 0.4183, 27.29), (13.03, 0.4183, 27.29), (-13.16, -0.4183, 29.05), (13.16, -0.4183, 29.05), (-13.16, 0.4183, 29.05), (13.16, 0.4183, 29.05), (-11.53, -0.4183, 12.51), (11.53, -0.4183, 12.51), (-11.53, 0.4183, 12.51), (11.53, 0.4183, 12.51), (-12.41, -0.4183, 19.59), (12.41, -0.4183, 19.59), (-12.41, 0.4183, 19.59), (12.41, 0.4183, 19.59), (-7.053, -0.4183, 10.14), (7.053, -0.4183, 10.14), (-7.053, 0.4183, 10.14), (7.053, 0.4183, 10.14), (-4.986, -0.4183, 44.61), (4.986, -0.4183, 44.61), (-4.986, 0.4183, 44.61), (4.986, 0.4183, 44.61), (0.0, -0.4183, 44.78), (0.0, 0.4183, 44.78), (-11.19, -0.4183, 42.64), (11.19, -0.4183, 42.64), (-11.19, 0.4183, 42.64), (11.19, 0.4183, 42.64), (-11.59, -0.8508, 44.03), (11.59, -0.8508, 44.03), (-11.59, 0.8508, 44.03), (11.59, 0.8508, 44.03), (-10.44, -0.8642, 44.86), (10.44, -0.8642, 44.86), (-10.44, 0.8642, 44.86), (10.44, 0.8642, 44.86), (-7.093, -0.8587, 45.62), (7.093, -0.8587, 45.62), (-7.093, 0.8587, 45.62), (7.093, 0.8587, 45.62), (-10.5, -0.8642, 9.591), (10.5, -0.8642, 9.591), (-10.5, 0.8642, 9.591), (10.5, 0.8642, 9.591), (-11.59, -0.8508, 10.46), (11.59, -0.8508, 10.46), (-11.59, 0.8508, 10.46), (11.59, 0.8508, 10.46), (-13.2, -0.8563, 37.67), (13.2, -0.8563, 37.67), (-13.2, 0.8563, 37.67), (13.2, 0.8563, 37.67), (-12.65, -0.8445, 40.6), (12.65, -0.8445, 40.6), (-12.65, 0.8445, 40.6), (12.65, 0.8445, 40.6), (0.0, -0.873, 8.816), (0.0, 0.873, 8.816), (-4.671, -0.8659, 8.988), (4.671, -0.8659, 8.988), (-4.671, 0.8659, 8.988), (4.671, 0.8659, 8.988), (-13.61, -0.8445, 30.79), (13.61, -0.8445, 30.79), (-13.61, 0.8445, 30.79), (13.61, 0.8445, 30.79), (-13.51, -0.8445, 32.98), (13.51, -0.8445, 32.98), (-13.51, 0.8445, 32.98), (13.51, 0.8445, 32.98), (-13.7, -0.8445, 25.54), (13.7, -0.8445, 25.54), (-13.7, 0.8445, 25.54), (13.7, 0.8445, 25.54), (-13.72, -0.8445, 27.25), (13.72, -0.8445, 27.25), (-13.72, 0.8445, 27.25), (13.72, 0.8445, 27.25), (-13.67, -0.8445, 29.02), (13.67, -0.8445, 29.02), (-13.67, 0.8445, 29.02), (13.67, 0.8445, 29.02), (-12.46, -0.8654, 11.97), (12.46, -0.8654, 11.97), (-12.46, 0.8654, 11.97), (12.46, 0.8654, 11.97), (-13.37, -0.8524, 19.51), (13.37, -0.8524, 19.51), (-13.37, 0.8524, 19.51), (13.37, 0.8524, 19.51), (-7.093, -0.8587, 9.165), (7.093, -0.8587, 9.165), (-7.093, 0.8587, 9.165), (7.093, 0.8587, 9.165), (-4.903, -0.8659, 45.85), (4.903, -0.8659, 45.85), (-4.903, 0.8659, 45.85), (4.903, 0.8659, 45.85), (0.0, -0.873, 46.02), (0.0, 0.873, 46.02), (-12.33, -0.8654, 42.67), (12.33, -0.8654, 42.67), (-12.33, 0.8654, 42.67), (12.33, 0.8654, 42.67)], [], [(16, 136, 160, 24), (161, 137, 17, 25), (160, 138, 18, 24), (19, 139, 161, 25), (162, 140, 20, 26), (21, 141, 163, 27), (22, 142, 162, 26), (163, 143, 23, 27), (136, 104, 76, 160), (77, 105, 137, 161), (76, 106, 138, 160), (139, 107, 77, 161), (78, 108, 140, 162), (141, 109, 79, 163), (142, 110, 78, 162), (79, 111, 143, 163), (28, 152, 136, 16), (137, 153, 29, 17), (138, 154, 30, 18), (31, 155, 139, 19), (140, 156, 32, 20), (33, 157, 141, 21), (34, 158, 142, 22), (143, 159, 35, 23), (152, 112, 104, 136), (105, 113, 153, 137), (106, 114, 154, 138), (155, 115, 107, 139), (108, 116, 156, 140), (157, 117, 109, 141), (158, 118, 110, 142), (111, 119, 159, 143), (0, 128, 152, 28), (153, 129, 1, 29), (154, 130, 2, 30), (3, 131, 155, 31), (156, 132, 4, 32), (5, 133, 157, 33), (6, 134, 158, 34), (159, 135, 7, 35), (128, 88, 112, 152), (113, 89, 129, 153), (114, 90, 130, 154), (131, 91, 115, 155), (116, 92, 132, 156), (133, 93, 117, 157), (134, 94, 118, 158), (119, 95, 135, 159), (128, 0, 36, 144), (37, 1, 129, 145), (38, 2, 130, 146), (131, 3, 39, 147), (40, 4, 132, 148), (133, 5, 41, 149), (134, 6, 42, 150), (43, 7, 135, 151), (144, 96, 88, 128), (89, 97, 145, 129), (90, 98, 146, 130), (147, 99, 91, 131), (92, 100, 148, 132), (149, 101, 93, 133), (150, 102, 94, 134), (95, 103, 151, 135), (8, 120, 144, 36), (145, 121, 9, 37), (146, 122, 10, 38), (11, 123, 147, 39), (148, 124, 12, 40), (13, 125, 149, 41), (14, 126, 150, 42), (151, 127, 15, 43), (120, 68, 96, 144), (97, 69, 121, 145), (98, 70, 122, 146), (123, 71, 99, 147), (100, 72, 124, 148), (125, 73, 101, 149), (126, 74, 102, 150), (103, 75, 127, 151), (24, 188, 180, 16), (181, 189, 25, 17), (182, 188, 24, 18), (25, 189, 183, 19), (184, 190, 26, 20), (27, 191, 185, 21), (26, 190, 186, 22), (187, 191, 27, 23), (188, 232, 52, 180), (53, 233, 189, 181), (54, 232, 188, 182), (189, 233, 55, 183), (56, 234, 190, 184), (191, 235, 57, 185), (190, 234, 58, 186), (59, 235, 191, 187), (164, 0, 28, 192), (29, 1, 165, 193), (30, 2, 166, 194), (167, 3, 31, 195), (32, 4, 168, 196), (169, 5, 33, 197), (170, 6, 34, 198), (35, 7, 171, 199), (192, 60, 236, 164), (237, 61, 193, 165), (238, 62, 194, 166), (195, 63, 239, 167), (240, 64, 196, 168), (197, 65, 241, 169), (198, 66, 242, 170), (243, 67, 199, 171), (16, 180, 192, 28), (193, 181, 17, 29), (194, 182, 18, 30), (19, 183, 195, 31), (196, 184, 20, 32), (21, 185, 197, 33), (22, 186, 198, 34), (199, 187, 23, 35), (180, 52, 60, 192), (61, 53, 181, 193), (62, 54, 182, 194), (183, 55, 63, 195), (64, 56, 184, 196), (185, 57, 65, 197), (186, 58, 66, 198), (67, 59, 187, 199), (224, 200, 164, 236), (165, 201, 225, 237), (166, 202, 226, 238), (227, 203, 167, 239), (168, 204, 228, 240), (229, 205, 169, 241), (230, 206, 170, 242), (171, 207, 231, 243), (0, 164, 200, 36), (201, 165, 1, 37), (202, 166, 2, 38), (3, 167, 203, 39), (204, 168, 4, 40), (5, 169, 205, 41), (6, 170, 206, 42), (207, 171, 7, 43), (44, 172, 200, 224), (201, 173, 45, 225), (202, 174, 46, 226), (47, 175, 203, 227), (204, 176, 48, 228), (49, 177, 205, 229), (50, 178, 206, 230), (207, 179, 51, 231), (172, 8, 36, 200), (37, 9, 173, 201), (38, 10, 174, 202), (175, 11, 39, 203), (40, 12, 176, 204), (177, 13, 41, 205), (178, 14, 42, 206), (43, 15, 179, 207), (244, 216, 172, 44), (173, 217, 245, 45), (174, 218, 246, 46), (247, 219, 175, 47), (176, 220, 248, 48), (249, 221, 177, 49), (250, 222, 178, 50), (179, 223, 251, 51), (216, 120, 8, 172), (9, 121, 217, 173), (10, 122, 218, 174), (219, 123, 11, 175), (12, 124, 220, 176), (221, 125, 13, 177), (222, 126, 14, 178), (15, 127, 223, 179), (80, 208, 216, 244), (217, 209, 81, 245), (218, 210, 82, 246), (83, 211, 219, 247), (220, 212, 84, 248), (85, 213, 221, 249), (86, 214, 222, 250), (223, 215, 87, 251), (208, 68, 120, 216), (121, 69, 209, 217), (122, 70, 210, 218), (211, 71, 123, 219), (124, 72, 212, 220), (213, 73, 125, 221), (214, 74, 126, 222), (127, 75, 215, 223), (104, 470, 434, 76), (435, 471, 105, 77), (434, 472, 106, 76), (107, 473, 435, 77), (436, 474, 108, 78), (109, 475, 437, 79), (110, 476, 436, 78), (437, 477, 111, 79), (470, 330, 294, 434), (295, 331, 471, 435), (294, 332, 472, 434), (473, 333, 295, 435), (296, 334, 474, 436), (475, 335, 297, 437), (476, 336, 296, 436), (297, 337, 477, 437), (112, 486, 470, 104), (471, 487, 113, 105), (472, 488, 114, 106), (115, 489, 473, 107), (474, 490, 116, 108), (117, 491, 475, 109), (118, 492, 476, 110), (477, 493, 119, 111), (486, 346, 330, 470), (331, 347, 487, 471), (332, 348, 488, 472), (489, 349, 333, 473), (334, 350, 490, 474), (491, 351, 335, 475), (492, 352, 336, 476), (337, 353, 493, 477), (88, 478, 486, 112), (487, 479, 89, 113), (488, 480, 90, 114), (91, 481, 489, 115), (490, 482, 92, 116), (93, 483, 491, 117), (94, 484, 492, 118), (493, 485, 95, 119), (478, 338, 346, 486), (347, 339, 479, 487), (348, 340, 480, 488), (481, 341, 349, 489), (350, 342, 482, 490), (483, 343, 351, 491), (484, 344, 352, 492), (353, 345, 485, 493), (96, 462, 478, 88), (479, 463, 97, 89), (480, 464, 98, 90), (99, 465, 481, 91), (482, 466, 100, 92), (101, 467, 483, 93), (102, 468, 484, 94), (485, 469, 103, 95), (462, 322, 338, 478), (339, 323, 463, 479), (340, 324, 464, 480), (465, 325, 341, 481), (342, 326, 466, 482), (467, 327, 343, 483), (468, 328, 344, 484), (345, 329, 469, 485), (68, 446, 462, 96), (463, 447, 69, 97), (464, 448, 70, 98), (71, 449, 465, 99), (466, 450, 72, 100), (73, 451, 467, 101), (74, 452, 468, 102), (469, 453, 75, 103), (446, 306, 322, 462), (323, 307, 447, 463), (324, 308, 448, 464), (449, 309, 325, 465), (326, 310, 450, 466), (451, 311, 327, 467), (452, 312, 328, 468), (329, 313, 453, 469), (314, 454, 438, 298), (439, 455, 315, 299), (440, 456, 316, 300), (317, 457, 441, 301), (442, 458, 318, 302), (319, 459, 443, 303), (320, 460, 444, 304), (445, 461, 321, 305), (454, 208, 80, 438), (81, 209, 455, 439), (82, 210, 456, 440), (457, 211, 83, 441), (84, 212, 458, 442), (459, 213, 85, 443), (460, 214, 86, 444), (87, 215, 461, 445), (306, 446, 454, 314), (455, 447, 307, 315), (456, 448, 308, 316), (309, 449, 457, 317), (458, 450, 310, 318), (311, 451, 459, 319), (312, 452, 460, 320), (461, 453, 313, 321), (446, 68, 208, 454), (209, 69, 447, 455), (210, 70, 448, 456), (449, 71, 211, 457), (212, 72, 450, 458), (451, 73, 213, 459), (452, 74, 214, 460), (215, 75, 453, 461), (232, 506, 520, 52), (521, 507, 233, 53), (522, 506, 232, 54), (233, 507, 523, 55), (602, 754, 234, 56), (235, 755, 603, 57), (234, 754, 604, 58), (605, 755, 235, 59), (506, 404, 418, 520), (419, 405, 507, 521), (420, 404, 506, 522), (507, 405, 421, 523), (60, 524, 508, 236), (509, 525, 61, 237), (510, 526, 62, 238), (63, 527, 511, 239), (826, 656, 64, 240), (65, 657, 827, 241), (66, 658, 828, 242), (829, 659, 67, 243), (524, 422, 406, 508), (407, 423, 525, 509), (408, 424, 526, 510), (527, 425, 409, 511), (52, 520, 524, 60), (525, 521, 53, 61), (526, 522, 54, 62), (55, 523, 527, 63), (656, 602, 56, 64), (57, 603, 657, 65), (58, 604, 658, 66), (659, 605, 59, 67), (520, 418, 422, 524), (423, 419, 521, 525), (424, 420, 522, 526), (523, 421, 425, 527), (396, 502, 508, 406), (509, 503, 397, 407), (510, 504, 398, 408), (399, 505, 511, 409), (502, 224, 236, 508), (237, 225, 503, 509), (238, 226, 504, 510), (505, 227, 239, 511), (240, 228, 400, 826), (401, 229, 241, 827), (402, 230, 242, 828), (243, 231, 403, 829), (414, 516, 502, 396), (503, 517, 415, 397), (504, 518, 416, 398), (417, 519, 505, 399), (516, 44, 224, 502), (225, 45, 517, 503), (226, 46, 518, 504), (519, 47, 227, 505), (228, 48, 644, 400), (645, 49, 229, 401), (646, 50, 230, 402), (231, 51, 647, 403), (410, 512, 516, 414), (517, 513, 411, 415), (518, 514, 412, 416), (413, 515, 519, 417), (512, 244, 44, 516), (45, 245, 513, 517), (46, 246, 514, 518), (515, 247, 47, 519), (48, 248, 590, 644), (591, 249, 49, 645), (592, 250, 50, 646), (51, 251, 593, 647), (426, 528, 512, 410), (513, 529, 427, 411), (514, 530, 428, 412), (429, 531, 515, 413), (528, 80, 244, 512), (245, 81, 529, 513), (246, 82, 530, 514), (531, 83, 247, 515), (248, 84, 830, 590), (831, 85, 249, 591), (832, 86, 250, 592), (251, 87, 833, 593), (494, 564, 536, 252), (537, 565, 495, 253), (538, 566, 496, 254), (497, 567, 539, 255), (540, 568, 498, 256), (499, 569, 541, 257), (500, 570, 542, 258), (543, 571, 501, 259), (354, 548, 564, 494), (565, 549, 355, 495), (566, 550, 356, 496), (357, 551, 567, 497), (568, 552, 358, 498), (359, 553, 569, 499), (360, 554, 570, 500), (571, 555, 361, 501), (532, 572, 560, 430), (561, 573, 533, 431), (562, 574, 534, 432), (535, 575, 563, 433), (252, 536, 572, 532), (573, 537, 253, 533), (574, 538, 254, 534), (255, 539, 575, 535), (834, 540, 256, 618), (257, 541, 835, 619), (258, 542, 836, 620), (837, 543, 259, 621), (404, 630, 648, 418), (649, 631, 405, 419), (650, 630, 404, 420), (405, 631, 651, 421), (422, 652, 632, 406), (633, 653, 423, 407), (634, 654, 424, 408), (425, 655, 635, 409), (418, 648, 652, 422), (653, 649, 419, 423), (654, 650, 420, 424), (421, 651, 655, 425), (626, 396, 406, 632), (407, 397, 627, 633), (408, 398, 628, 634), (629, 399, 409, 635), (640, 414, 396, 626), (397, 415, 641, 627), (398, 416, 642, 628), (643, 417, 399, 629), (636, 410, 414, 640), (415, 411, 637, 641), (416, 412, 638, 642), (639, 413, 417, 643), (660, 426, 410, 636), (411, 427, 661, 637), (412, 428, 662, 638), (663, 429, 413, 639), (560, 668, 664, 430), (665, 669, 561, 431), (666, 670, 562, 432), (563, 671, 667, 433), (330, 708, 672, 294), (673, 709, 331, 295), (672, 710, 332, 294), (333, 711, 673, 295), (674, 712, 334, 296), (335, 713, 675, 297), (336, 714, 674, 296), (675, 715, 337, 297), (708, 278, 260, 672), (260, 278, 709, 673), (260, 279, 710, 672), (711, 279, 260, 673), (261, 280, 712, 674), (713, 280, 261, 675), (714, 281, 261, 674), (261, 281, 715, 675), (346, 724, 708, 330), (709, 725, 347, 331), (710, 726, 348, 332), (349, 727, 711, 333), (712, 728, 350, 334), (351, 729, 713, 335), (352, 730, 714, 336), (715, 731, 353, 337), (724, 286, 278, 708), (278, 286, 725, 709), (279, 287, 726, 710), (727, 287, 279, 711), (280, 288, 728, 712), (729, 288, 280, 713), (730, 289, 281, 714), (281, 289, 731, 715), (338, 716, 724, 346), (725, 717, 339, 347), (726, 718, 340, 348), (341, 719, 727, 349), (728, 720, 342, 350), (343, 721, 729, 351), (344, 722, 730, 352), (731, 723, 345, 353), (716, 282, 286, 724), (286, 282, 717, 725), (287, 283, 718, 726), (719, 283, 287, 727), (288, 284, 720, 728), (721, 284, 288, 729), (722, 285, 289, 730), (289, 285, 723, 731), (322, 700, 716, 338), (717, 701, 323, 339), (718, 702, 324, 340), (325, 703, 719, 341), (720, 704, 326, 342), (327, 705, 721, 343), (328, 706, 722, 344), (723, 707, 329, 345), (700, 274, 282, 716), (282, 274, 701, 717), (283, 275, 702, 718), (703, 275, 283, 719), (284, 276, 704, 720), (705, 276, 284, 721), (706, 277, 285, 722), (285, 277, 707, 723), (306, 684, 700, 322), (701, 685, 307, 323), (702, 686, 308, 324), (309, 687, 703, 325), (704, 688, 310, 326), (311, 689, 705, 327), (312, 690, 706, 328), (707, 691, 313, 329), (684, 266, 274, 700), (274, 266, 685, 701), (275, 267, 686, 702), (687, 267, 275, 703), (276, 268, 688, 704), (689, 268, 276, 705), (690, 269, 277, 706), (277, 269, 691, 707), (270, 692, 676, 262), (677, 693, 270, 262), (678, 694, 271, 263), (271, 695, 679, 263), (680, 696, 272, 264), (272, 697, 681, 264), (273, 698, 682, 265), (683, 699, 273, 265), (692, 314, 298, 676), (299, 315, 693, 677), (300, 316, 694, 678), (695, 317, 301, 679), (302, 318, 696, 680), (697, 319, 303, 681), (698, 320, 304, 682), (305, 321, 699, 683), (266, 684, 692, 270), (693, 685, 266, 270), (694, 686, 267, 271), (267, 687, 695, 271), (696, 688, 268, 272), (268, 689, 697, 272), (269, 690, 698, 273), (699, 691, 269, 273), (684, 306, 314, 692), (315, 307, 685, 693), (316, 308, 686, 694), (687, 309, 317, 695), (318, 310, 688, 696), (689, 311, 319, 697), (690, 312, 320, 698), (321, 313, 691, 699), (736, 744, 546, 292), (546, 745, 737, 292), (547, 746, 738, 293), (739, 747, 547, 293), (740, 548, 354, 732), (355, 549, 741, 733), (356, 550, 742, 734), (743, 551, 357, 735), (358, 552, 744, 736), (745, 553, 359, 737), (746, 554, 360, 738), (361, 555, 747, 739), (630, 752, 768, 648), (769, 753, 631, 649), (770, 752, 630, 650), (631, 753, 771, 651), (752, 580, 598, 768), (599, 581, 753, 769), (600, 580, 752, 770), (753, 581, 601, 771), (652, 772, 756, 632), (757, 773, 653, 633), (758, 774, 654, 634), (655, 775, 759, 635), (772, 606, 582, 756), (583, 607, 773, 757), (584, 608, 774, 758), (775, 609, 585, 759), (648, 768, 772, 652), (773, 769, 649, 653), (774, 770, 650, 654), (651, 771, 775, 655), (768, 598, 606, 772), (607, 599, 769, 773), (608, 600, 770, 774), (771, 601, 609, 775), (576, 748, 756, 582), (757, 749, 577, 583), (758, 750, 578, 584), (579, 751, 759, 585), (748, 626, 632, 756), (633, 627, 749, 757), (634, 628, 750, 758), (751, 629, 635, 759), (594, 764, 748, 576), (749, 765, 595, 577), (750, 766, 596, 578), (597, 767, 751, 579), (764, 640, 626, 748), (627, 641, 765, 749), (628, 642, 766, 750), (767, 643, 629, 751), (586, 760, 764, 594), (765, 761, 587, 595), (766, 762, 588, 596), (589, 763, 767, 597), (760, 636, 640, 764), (641, 637, 761, 765), (642, 638, 762, 766), (763, 639, 643, 767), (610, 776, 760, 586), (761, 777, 611, 587), (762, 778, 612, 588), (613, 779, 763, 589), (776, 660, 636, 760), (637, 661, 777, 761), (638, 662, 778, 762), (779, 663, 639, 763), (668, 784, 780, 664), (781, 785, 669, 665), (782, 786, 670, 666), (671, 787, 783, 667), (784, 622, 614, 780), (615, 623, 785, 781), (616, 624, 786, 782), (787, 625, 617, 783), (792, 366, 380, 806), (381, 367, 793, 807), (382, 366, 792, 808), (793, 367, 383, 809), (810, 384, 368, 794), (369, 385, 811, 795), (370, 386, 812, 796), (813, 387, 371, 797), (806, 380, 384, 810), (385, 381, 807, 811), (386, 382, 808, 812), (809, 383, 387, 813), (362, 788, 794, 368), (795, 789, 363, 369), (796, 790, 364, 370), (365, 791, 797, 371), (376, 802, 788, 362), (789, 803, 377, 363), (790, 804, 378, 364), (379, 805, 791, 365), (372, 798, 802, 376), (803, 799, 373, 377), (804, 800, 374, 378), (375, 801, 805, 379), (388, 814, 798, 372), (799, 815, 389, 373), (800, 816, 390, 374), (391, 817, 801, 375), (822, 556, 392, 818), (393, 557, 823, 819), (394, 558, 824, 820), (825, 559, 395, 821), (858, 754, 602, 872), (603, 755, 859, 873), (604, 754, 858, 874), (859, 755, 605, 875), (846, 656, 826, 864), (827, 657, 847, 865), (828, 658, 848, 866), (849, 659, 829, 867), (872, 602, 656, 846), (657, 603, 873, 847), (658, 604, 874, 848), (875, 605, 659, 849), (400, 860, 864, 826), (865, 861, 401, 827), (866, 862, 402, 828), (403, 863, 867, 829), (644, 850, 860, 400), (861, 851, 645, 401), (862, 852, 646, 402), (647, 853, 863, 403), (590, 854, 850, 644), (851, 855, 591, 645), (852, 856, 592, 646), (593, 857, 853, 647), (830, 838, 854, 590), (855, 839, 831, 591), (856, 840, 832, 592), (833, 841, 857, 593), (868, 834, 618, 842), (619, 835, 869, 843), (620, 836, 870, 844), (871, 837, 621, 845), (366, 858, 872, 380), (873, 859, 367, 381), (874, 858, 366, 382), (367, 859, 875, 383), (384, 846, 864, 368), (865, 847, 385, 369), (866, 848, 386, 370), (387, 849, 867, 371), (380, 872, 846, 384), (847, 873, 381, 385), (848, 874, 382, 386), (383, 875, 849, 387), (860, 362, 368, 864), (369, 363, 861, 865), (370, 364, 862, 866), (863, 365, 371, 867), (850, 376, 362, 860), (363, 377, 851, 861), (364, 378, 852, 862), (853, 379, 365, 863), (854, 372, 376, 850), (377, 373, 855, 851), (378, 374, 856, 852), (857, 375, 379, 853), (838, 388, 372, 854), (373, 389, 839, 855), (374, 390, 840, 856), (841, 391, 375, 857), (556, 868, 842, 392), (843, 869, 557, 393), (844, 870, 558, 394), (559, 871, 845, 395), (580, 880, 894, 598), (895, 881, 581, 599), (896, 880, 580, 600), (581, 881, 897, 601), (880, 792, 806, 894), (807, 793, 881, 895), (808, 792, 880, 896), (881, 793, 809, 897), (606, 898, 882, 582), (883, 899, 607, 583), (884, 900, 608, 584), (609, 901, 885, 585), (898, 810, 794, 882), (795, 811, 899, 883), (796, 812, 900, 884), (901, 813, 797, 885), (598, 894, 898, 606), (899, 895, 599, 607), (900, 896, 600, 608), (601, 897, 901, 609), (894, 806, 810, 898), (811, 807, 895, 899), (812, 808, 896, 900), (897, 809, 813, 901), (788, 876, 882, 794), (883, 877, 789, 795), (884, 878, 790, 796), (791, 879, 885, 797), (876, 576, 582, 882), (583, 577, 877, 883), (584, 578, 878, 884), (879, 579, 585, 885), (802, 890, 876, 788), (877, 891, 803, 789), (878, 892, 804, 790), (805, 893, 879, 791), (890, 594, 576, 876), (577, 595, 891, 877), (578, 596, 892, 878), (893, 597, 579, 879), (798, 886, 890, 802), (891, 887, 799, 803), (892, 888, 800, 804), (801, 889, 893, 805), (886, 586, 594, 890), (595, 587, 887, 891), (596, 588, 888, 892), (889, 589, 597, 893), (814, 902, 886, 798), (887, 903, 815, 799), (888, 904, 816, 800), (817, 905, 889, 801), (902, 610, 586, 886), (587, 611, 903, 887), (588, 612, 904, 888), (905, 613, 589, 889), (622, 910, 906, 614), (907, 911, 623, 615), (908, 912, 624, 616), (625, 913, 909, 617), (910, 822, 818, 906), (819, 823, 911, 907), (820, 824, 912, 908), (913, 825, 821, 909), (564, 940, 914, 536), (915, 941, 565, 537), (916, 942, 566, 538), (567, 943, 917, 539), (940, 438, 80, 914), (81, 439, 941, 915), (82, 440, 942, 916), (943, 441, 83, 917), (442, 944, 918, 84), (919, 945, 443, 85), (920, 946, 444, 86), (445, 947, 921, 87), (944, 568, 540, 918), (541, 569, 945, 919), (542, 570, 946, 920), (947, 571, 543, 921), (548, 924, 940, 564), (941, 925, 549, 565), (942, 926, 550, 566), (551, 927, 943, 567), (924, 298, 438, 940), (439, 299, 925, 941), (440, 300, 926, 942), (927, 301, 441, 943), (302, 928, 944, 442), (945, 929, 303, 443), (946, 930, 304, 444), (305, 931, 947, 445), (928, 552, 568, 944), (569, 553, 929, 945), (570, 554, 930, 946), (931, 555, 571, 947), (572, 948, 936, 560), (937, 949, 573, 561), (938, 950, 574, 562), (575, 951, 939, 563), (948, 528, 426, 936), (427, 529, 949, 937), (428, 530, 950, 938), (951, 531, 429, 939), (536, 914, 948, 572), (949, 915, 537, 573), (950, 916, 538, 574), (539, 917, 951, 575), (914, 80, 528, 948), (529, 81, 915, 949), (530, 82, 916, 950), (917, 83, 531, 951), (84, 918, 972, 830), (973, 919, 85, 831), (974, 920, 86, 832), (87, 921, 975, 833), (918, 540, 834, 972), (835, 541, 919, 973), (836, 542, 920, 974), (921, 543, 837, 975), (660, 956, 936, 426), (937, 957, 661, 427), (938, 958, 662, 428), (663, 959, 939, 429), (956, 668, 560, 936), (561, 669, 957, 937), (562, 670, 958, 938), (959, 671, 563, 939), (744, 960, 922, 546), (922, 961, 745, 546), (923, 962, 746, 547), (747, 963, 923, 547), (960, 680, 264, 922), (264, 681, 961, 922), (265, 682, 962, 923), (963, 683, 265, 923), (552, 928, 960, 744), (961, 929, 553, 745), (962, 930, 554, 746), (555, 931, 963, 747), (928, 302, 680, 960), (681, 303, 929, 961), (682, 304, 930, 962), (931, 305, 683, 963), (776, 964, 956, 660), (957, 965, 777, 661), (958, 966, 778, 662), (779, 967, 959, 663), (964, 784, 668, 956), (669, 785, 965, 957), (670, 786, 966, 958), (967, 787, 671, 959), (610, 952, 964, 776), (965, 953, 611, 777), (966, 954, 612, 778), (613, 955, 967, 779), (952, 622, 784, 964), (785, 623, 953, 965), (786, 624, 954, 966), (955, 625, 787, 967), (388, 932, 968, 814), (969, 933, 389, 815), (970, 934, 390, 816), (391, 935, 971, 817), (932, 556, 822, 968), (823, 557, 933, 969), (824, 558, 934, 970), (935, 559, 825, 971), (830, 972, 976, 838), (977, 973, 831, 839), (978, 974, 832, 840), (833, 975, 979, 841), (972, 834, 868, 976), (869, 835, 973, 977), (870, 836, 974, 978), (975, 837, 871, 979), (838, 976, 932, 388), (933, 977, 839, 389), (934, 978, 840, 390), (841, 979, 935, 391), (976, 868, 556, 932), (557, 869, 977, 933), (558, 870, 978, 934), (979, 871, 559, 935), (902, 980, 952, 610), (953, 981, 903, 611), (954, 982, 904, 612), (905, 983, 955, 613), (980, 910, 622, 952), (623, 911, 981, 953), (624, 912, 982, 954), (983, 913, 625, 955), (814, 968, 980, 902), (981, 969, 815, 903), (982, 970, 816, 904), (817, 971, 983, 905), (968, 822, 910, 980), (911, 823, 969, 981), (912, 824, 970, 982), (971, 825, 913, 983), (262, 676, 984, 988), (985, 677, 262, 988), (986, 678, 263, 989), (263, 679, 987, 989), (298, 924, 984, 676), (985, 925, 299, 677), (986, 926, 300, 678), (301, 927, 987, 679), (548, 740, 984, 924), (985, 741, 549, 925), (986, 742, 550, 926), (551, 743, 987, 927), (544, 988, 984, 740), (985, 988, 544, 741), (986, 989, 545, 742), (545, 989, 987, 743), (290, 544, 740, 732), (741, 544, 290, 733), (742, 545, 291, 734), (291, 545, 743, 735), (494, 252, 990, 994), (991, 253, 495, 995), (992, 254, 496, 996), (497, 255, 993, 997), (354, 494, 994, 998), (995, 495, 355, 999), (996, 496, 356, 1000), (357, 497, 997, 1001), (256, 498, 1006, 1002), (1007, 499, 257, 1003), (1008, 500, 258, 1004), (259, 501, 1009, 1005), (430, 664, 1014, 1010), (1015, 665, 431, 1011), (1016, 666, 432, 1012), (433, 667, 1017, 1013), (736, 292, 1018, 1020), (1018, 292, 737, 1021), (1019, 293, 738, 1022), (739, 293, 1019, 1023), (780, 614, 1024, 1028), (1025, 615, 781, 1029), (1026, 616, 782, 1030), (783, 617, 1027, 1031), (664, 780, 1028, 1014), (1029, 781, 665, 1015), (1030, 782, 666, 1016), (667, 783, 1031, 1017), (818, 392, 1032, 1036), (1033, 393, 819, 1037), (1034, 394, 820, 1038), (821, 395, 1035, 1039), (614, 906, 1040, 1024), (1041, 907, 615, 1025), (1042, 908, 616, 1026), (617, 909, 1043, 1027), (906, 818, 1036, 1040), (1037, 819, 907, 1041), (1038, 820, 908, 1042), (909, 821, 1039, 1043), (842, 618, 1044, 1048), (1045, 619, 843, 1049), (1046, 620, 844, 1050), (845, 621, 1047, 1051), (392, 842, 1048, 1032), (1049, 843, 393, 1033), (1050, 844, 394, 1034), (395, 845, 1051, 1035), (618, 256, 1002, 1044), (1003, 257, 619, 1045), (1004, 258, 620, 1046), (621, 259, 1005, 1047), (358, 736, 1020, 1052), (1021, 737, 359, 1053), (1022, 738, 360, 1054), (361, 739, 1023, 1055), (732, 354, 998, 1056), (999, 355, 733, 1057), (1000, 356, 734, 1058), (735, 357, 1001, 1059), (290, 732, 1056, 1060), (1057, 733, 290, 1060), (1058, 734, 291, 1061), (291, 735, 1059, 1061), (532, 430, 1010, 1062), (1011, 431, 533, 1063), (1012, 432, 534, 1064), (535, 433, 1013, 1065), (252, 532, 1062, 990), (1063, 533, 253, 991), (1064, 534, 254, 992), (255, 535, 1065, 993), (498, 358, 1052, 1006), (1053, 359, 499, 1007), (1054, 360, 500, 1008), (501, 361, 1055, 1009), (1066, 1070, 1146, 1142), (1147, 1071, 1067, 1143), (1148, 1072, 1068, 1144), (1069, 1073, 1149, 1145), (1074, 1066, 1142, 1150), (1143, 1067, 1075, 1151), (1144, 1068, 1076, 1152), (1077, 1069, 1145, 1153), (1082, 1078, 1154, 1158), (1155, 1079, 1083, 1159), (1156, 1080, 1084, 1160), (1085, 1081, 1157, 1161), (1090, 1086, 1162, 1166), (1163, 1087, 1091, 1167), (1164, 1088, 1092, 1168), (1093, 1089, 1165, 1169), (1094, 1098, 1174, 1170), (1174, 1098, 1095, 1171), (1175, 1099, 1096, 1172), (1097, 1099, 1175, 1173), (1100, 1104, 1180, 1176), (1181, 1105, 1101, 1177), (1182, 1106, 1102, 1178), (1103, 1107, 1183, 1179), (1086, 1100, 1176, 1162), (1177, 1101, 1087, 1163), (1178, 1102, 1088, 1164), (1089, 1103, 1179, 1165), (1112, 1108, 1184, 1188), (1185, 1109, 1113, 1189), (1186, 1110, 1114, 1190), (1115, 1111, 1187, 1191), (1104, 1116, 1192, 1180), (1193, 1117, 1105, 1181), (1194, 1118, 1106, 1182), (1107, 1119, 1195, 1183), (1116, 1112, 1188, 1192), (1189, 1113, 1117, 1193), (1190, 1114, 1118, 1194), (1119, 1115, 1191, 1195), (1124, 1120, 1196, 1200), (1197, 1121, 1125, 1201), (1198, 1122, 1126, 1202), (1127, 1123, 1199, 1203), (1108, 1124, 1200, 1184), (1201, 1125, 1109, 1185), (1202, 1126, 1110, 1186), (1111, 1127, 1203, 1187), (1120, 1082, 1158, 1196), (1159, 1083, 1121, 1197), (1160, 1084, 1122, 1198), (1123, 1085, 1161, 1199), (1128, 1094, 1170, 1204), (1171, 1095, 1129, 1205), (1172, 1096, 1130, 1206), (1131, 1097, 1173, 1207), (1132, 1074, 1150, 1208), (1151, 1075, 1133, 1209), (1152, 1076, 1134, 1210), (1135, 1077, 1153, 1211), (1136, 1132, 1208, 1212), (1209, 1133, 1136, 1212), (1210, 1134, 1137, 1213), (1137, 1135, 1211, 1213), (1138, 1090, 1166, 1214), (1167, 1091, 1139, 1215), (1168, 1092, 1140, 1216), (1141, 1093, 1169, 1217), (1070, 1138, 1214, 1146), (1215, 1139, 1071, 1147), (1216, 1140, 1072, 1148), (1073, 1141, 1217, 1149), (1078, 1128, 1204, 1154), (1205, 1129, 1079, 1155), (1206, 1130, 1080, 1156), (1081, 1131, 1207, 1157), (990, 1218, 1222, 994), (1223, 1219, 991, 995), (1224, 1220, 992, 996), (993, 1221, 1225, 997), (1218, 1070, 1066, 1222), (1067, 1071, 1219, 1223), (1068, 1072, 1220, 1224), (1221, 1073, 1069, 1225), (994, 1222, 1226, 998), (1227, 1223, 995, 999), (1228, 1224, 996, 1000), (997, 1225, 1229, 1001), (1222, 1066, 1074, 1226), (1075, 1067, 1223, 1227), (1076, 1068, 1224, 1228), (1225, 1069, 1077, 1229), (1006, 1230, 1234, 1002), (1235, 1231, 1007, 1003), (1236, 1232, 1008, 1004), (1009, 1233, 1237, 1005), (1230, 1078, 1082, 1234), (1083, 1079, 1231, 1235), (1084, 1080, 1232, 1236), (1233, 1081, 1085, 1237), (1014, 1238, 1242, 1010), (1243, 1239, 1015, 1011), (1244, 1240, 1016, 1012), (1017, 1241, 1245, 1013), (1238, 1086, 1090, 1242), (1091, 1087, 1239, 1243), (1092, 1088, 1240, 1244), (1241, 1089, 1093, 1245), (1018, 1246, 1248, 1020), (1249, 1246, 1018, 1021), (1250, 1247, 1019, 1022), (1019, 1247, 1251, 1023), (1246, 1098, 1094, 1248), (1095, 1098, 1246, 1249), (1096, 1099, 1247, 1250), (1247, 1099, 1097, 1251), (1024, 1252, 1256, 1028), (1257, 1253, 1025, 1029), (1258, 1254, 1026, 1030), (1027, 1255, 1259, 1031), (1252, 1104, 1100, 1256), (1101, 1105, 1253, 1257), (1102, 1106, 1254, 1258), (1255, 1107, 1103, 1259), (1028, 1256, 1238, 1014), (1239, 1257, 1029, 1015), (1240, 1258, 1030, 1016), (1031, 1259, 1241, 1017), (1256, 1100, 1086, 1238), (1087, 1101, 1257, 1239), (1088, 1102, 1258, 1240), (1259, 1103, 1089, 1241), (1032, 1260, 1264, 1036), (1265, 1261, 1033, 1037), (1266, 1262, 1034, 1038), (1035, 1263, 1267, 1039), (1260, 1108, 1112, 1264), (1113, 1109, 1261, 1265), (1114, 1110, 1262, 1266), (1263, 1111, 1115, 1267), (1040, 1268, 1252, 1024), (1253, 1269, 1041, 1025), (1254, 1270, 1042, 1026), (1043, 1271, 1255, 1027), (1268, 1116, 1104, 1252), (1105, 1117, 1269, 1253), (1106, 1118, 1270, 1254), (1271, 1119, 1107, 1255), (1036, 1264, 1268, 1040), (1269, 1265, 1037, 1041), (1270, 1266, 1038, 1042), (1039, 1267, 1271, 1043), (1264, 1112, 1116, 1268), (1117, 1113, 1265, 1269), (1118, 1114, 1266, 1270), (1267, 1115, 1119, 1271), (1044, 1272, 1276, 1048), (1277, 1273, 1045, 1049), (1278, 1274, 1046, 1050), (1047, 1275, 1279, 1051), (1272, 1120, 1124, 1276), (1125, 1121, 1273, 1277), (1126, 1122, 1274, 1278), (1275, 1123, 1127, 1279), (1048, 1276, 1260, 1032), (1261, 1277, 1049, 1033), (1262, 1278, 1050, 1034), (1051, 1279, 1263, 1035), (1276, 1124, 1108, 1260), (1109, 1125, 1277, 1261), (1110, 1126, 1278, 1262), (1279, 1127, 1111, 1263), (1002, 1234, 1272, 1044), (1273, 1235, 1003, 1045), (1274, 1236, 1004, 1046), (1005, 1237, 1275, 1047), (1234, 1082, 1120, 1272), (1121, 1083, 1235, 1273), (1122, 1084, 1236, 1274), (1237, 1085, 1123, 1275), (1020, 1248, 1280, 1052), (1281, 1249, 1021, 1053), (1282, 1250, 1022, 1054), (1023, 1251, 1283, 1055), (1248, 1094, 1128, 1280), (1129, 1095, 1249, 1281), (1130, 1096, 1250, 1282), (1251, 1097, 1131, 1283), (998, 1226, 1284, 1056), (1285, 1227, 999, 1057), (1286, 1228, 1000, 1058), (1001, 1229, 1287, 1059), (1226, 1074, 1132, 1284), (1133, 1075, 1227, 1285), (1134, 1076, 1228, 1286), (1229, 1077, 1135, 1287), (1056, 1284, 1288, 1060), (1288, 1285, 1057, 1060), (1289, 1286, 1058, 1061), (1059, 1287, 1289, 1061), (1284, 1132, 1136, 1288), (1136, 1133, 1285, 1288), (1137, 1134, 1286, 1289), (1287, 1135, 1137, 1289), (1010, 1242, 1290, 1062), (1291, 1243, 1011, 1063), (1292, 1244, 1012, 1064), (1013, 1245, 1293, 1065), (1242, 1090, 1138, 1290), (1139, 1091, 1243, 1291), (1140, 1092, 1244, 1292), (1245, 1093, 1141, 1293), (1062, 1290, 1218, 990), (1219, 1291, 1063, 991), (1220, 1292, 1064, 992), (1065, 1293, 1221, 993), (1290, 1138, 1070, 1218), (1071, 1139, 1291, 1219), (1072, 1140, 1292, 1220), (1293, 1141, 1073, 1221), (1052, 1280, 1230, 1006), (1231, 1281, 1053, 1007), (1232, 1282, 1054, 1008), (1055, 1283, 1233, 1009), (1280, 1128, 1078, 1230), (1079, 1129, 1281, 1231), (1080, 1130, 1282, 1232), (1283, 1131, 1081, 1233)])
me_cube.polygons.foreach_set('use_smooth', [True] * 1256)
me_cube.use_remesh_preserve_volume = False
me_cube.use_remesh_preserve_attributes = False
me_cube.use_mirror_vertex_groups = False
me_cube.update()

# ---- objects
ob_cube = bpy.data.objects.new('Cube', me_cube)

# ---- transforms, parenting, visibility, modifiers, constraints
ob_cube.location = (0.0, 0.0, 0.0)
ob_cube.scale = (1.0, 0.7065, 1.0)
ob_cube.lock_rotations_4d = False
ob_cube.empty_display_type = 'ARROWS'
ob_cube.lineart.crease_threshold = 0.0
_m = ob_cube.modifiers.new('Subsurf', 'SUBSURF')
_m.uv_smooth = 'PRESERVE_CORNERS'
_m.quality = 2
_m.show_only_control_edges = False

# ---- collection membership
col_collection_1.objects.link(ob_cube)

# ---- scene / render settings (as saved in the file)
scene.frame_start = 1; scene.frame_end = 250; scene.frame_set(1)
scene.render.engine = 'BLENDER_EEVEE_NEXT'
scene.render.image_settings.file_format = 'JPEG'
scene.render.image_settings.color_mode = 'RGB'
scene.render.image_settings.compression = 90
scene.render.resolution_x = 800
scene.render.resolution_y = 600
scene.render.pixel_aspect_x = 100.0
scene.render.pixel_aspect_y = 100.0
scene.render.fps = 25
scene.render.dither_intensity = 0.0
scene.render.use_compositing = False
scene.render.use_sequencer = False
scene.render.bake_margin = 2
scene.render.bake_bias = 0.0
scene.render.use_stamp_time = False
scene.render.use_stamp_date = False
scene.render.use_stamp_frame = False
scene.render.use_stamp_camera = False
scene.render.use_stamp_scene = False
scene.render.use_stamp_filename = False
scene.render.use_stamp_render_time = False
scene.render.stamp_font_size = 0
scene.cycles.use_denoising = False
scene.cycles.samples = 10
scene.cycles.sampling_pattern = 'TABULATED_SOBOL'
scene.cycles.light_sampling_threshold = 0.0
scene.cycles.use_adaptive_sampling = False
scene.cycles.use_light_tree = False
scene.cycles.blur_glossy = 0.0
scene.cycles.volume_bounces = 1
scene.cycles.pixel_filter_type = 'GAUSSIAN'
scene.cycles.sample_clamp_indirect = 0.0
scene.view_settings.view_transform = 'Raw'
bpy.context.view_layer.update()

# ---- added for rendering (the .blend has no active camera): camera
cam_auto = bpy.data.cameras.new('AutoCamera')
cam_auto.lens = 50.0
cam_auto.sensor_width = 36.0
cam_auto.clip_end = 1107.09
ob_auto_camera = bpy.data.objects.new('AutoCamera', cam_auto)
scene.collection.objects.link(ob_auto_camera)
ob_auto_camera.location = (63.0822, -75.6986, 77.9853)
ob_auto_camera.rotation_euler = (1.09748, -7.21219e-08, 0.694738)
scene.camera = ob_auto_camera
bpy.context.view_layer.update()
